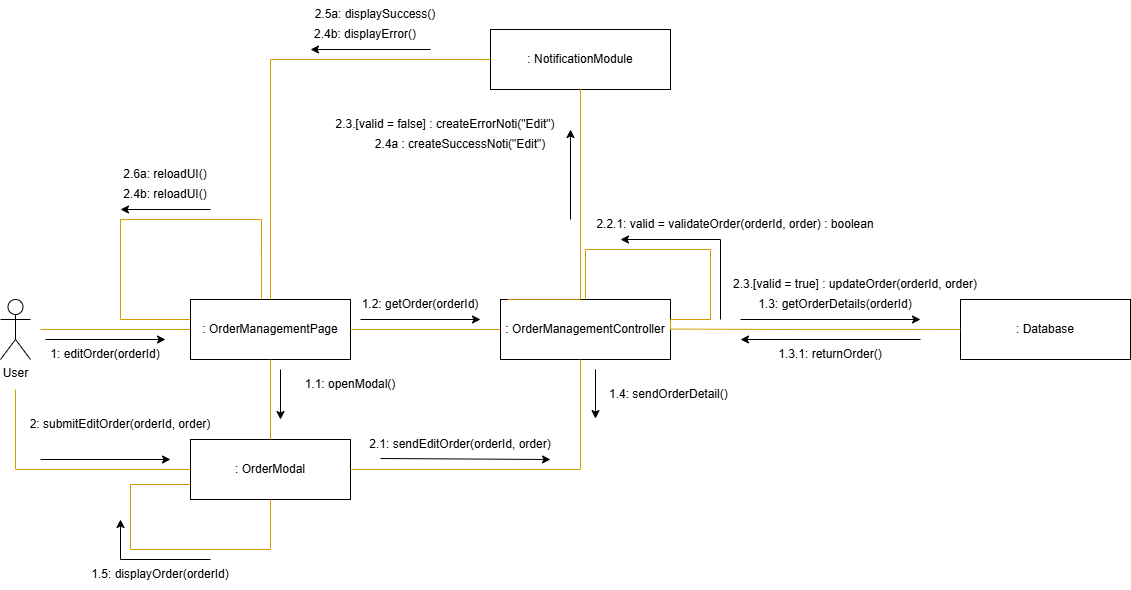

The diagram above was exported from draw.io. Its source (the exported page's mxGraphModel, read from the mxfile embedded in the PNG):
<mxGraphModel dx="1293" dy="713" grid="1" gridSize="10" guides="1" tooltips="1" connect="1" arrows="1" fold="1" page="1" pageScale="1" pageWidth="850" pageHeight="1100" math="0" shadow="0">
  <root>
    <mxCell id="0" />
    <mxCell id="1" parent="0" />
    <mxCell id="gK8piUCHMvRaqXS9n0kf-7" value="" style="endArrow=classic;html=1;fontFamily=Tahoma;fontSize=14;fontColor=#000066;" parent="1" edge="1">
      <mxGeometry width="50" height="50" relative="1" as="geometry">
        <mxPoint x="135" y="430" as="sourcePoint" />
        <mxPoint x="255" y="430.43" as="targetPoint" />
        <Array as="points">
          <mxPoint x="255" y="430" />
        </Array>
      </mxGeometry>
    </mxCell>
    <mxCell id="gK8piUCHMvRaqXS9n0kf-9" style="edgeStyle=orthogonalEdgeStyle;rounded=0;orthogonalLoop=1;jettySize=auto;html=1;fontFamily=Tahoma;fontSize=14;fontColor=#000066;endArrow=none;endFill=0;fillColor=#ffe6cc;strokeColor=#d79b00;" parent="1" edge="1">
      <mxGeometry relative="1" as="geometry">
        <mxPoint x="130" y="420" as="sourcePoint" />
        <mxPoint x="280" y="420" as="targetPoint" />
        <Array as="points">
          <mxPoint x="130" y="420" />
        </Array>
      </mxGeometry>
    </mxCell>
    <mxCell id="432dnfjY8g-2Vc-HnKAW-1" value=": OrderManagementPage" style="rounded=0;whiteSpace=wrap;html=1;" parent="1" vertex="1">
      <mxGeometry x="280" y="390" width="160" height="60" as="geometry" />
    </mxCell>
    <mxCell id="432dnfjY8g-2Vc-HnKAW-2" value="User" style="shape=umlActor;verticalLabelPosition=bottom;verticalAlign=top;html=1;outlineConnect=0;" parent="1" vertex="1">
      <mxGeometry x="90" y="390" width="30" height="60" as="geometry" />
    </mxCell>
    <mxCell id="432dnfjY8g-2Vc-HnKAW-4" value=": OrderManagementController" style="rounded=0;whiteSpace=wrap;html=1;" parent="1" vertex="1">
      <mxGeometry x="590" y="390" width="170" height="60" as="geometry" />
    </mxCell>
    <mxCell id="432dnfjY8g-2Vc-HnKAW-6" value=": OrderModal" style="rounded=0;whiteSpace=wrap;html=1;" parent="1" vertex="1">
      <mxGeometry x="280" y="530" width="160" height="60" as="geometry" />
    </mxCell>
    <mxCell id="432dnfjY8g-2Vc-HnKAW-7" value=": Database" style="rounded=0;whiteSpace=wrap;html=1;" parent="1" vertex="1">
      <mxGeometry x="1050" y="390" width="170" height="60" as="geometry" />
    </mxCell>
    <mxCell id="432dnfjY8g-2Vc-HnKAW-8" value=": NotificationModule" style="rounded=0;whiteSpace=wrap;html=1;" parent="1" vertex="1">
      <mxGeometry x="580" y="120" width="180" height="60" as="geometry" />
    </mxCell>
    <mxCell id="432dnfjY8g-2Vc-HnKAW-10" style="edgeStyle=orthogonalEdgeStyle;rounded=0;orthogonalLoop=1;jettySize=auto;html=1;fontFamily=Tahoma;fontSize=14;fontColor=#000066;endArrow=none;endFill=0;fillColor=#ffe6cc;strokeColor=#d79b00;exitX=1;exitY=0.5;exitDx=0;exitDy=0;entryX=0;entryY=0.5;entryDx=0;entryDy=0;" parent="1" source="432dnfjY8g-2Vc-HnKAW-1" target="432dnfjY8g-2Vc-HnKAW-4" edge="1">
      <mxGeometry relative="1" as="geometry">
        <mxPoint x="440" y="410" as="sourcePoint" />
        <mxPoint x="570" y="420" as="targetPoint" />
        <Array as="points" />
      </mxGeometry>
    </mxCell>
    <mxCell id="432dnfjY8g-2Vc-HnKAW-13" style="edgeStyle=orthogonalEdgeStyle;rounded=0;orthogonalLoop=1;jettySize=auto;html=1;fontFamily=Tahoma;fontSize=14;fontColor=#000066;endArrow=none;endFill=0;fillColor=#ffe6cc;strokeColor=#d79b00;exitX=0.5;exitY=1;exitDx=0;exitDy=0;entryX=0.5;entryY=0;entryDx=0;entryDy=0;" parent="1" source="432dnfjY8g-2Vc-HnKAW-1" target="432dnfjY8g-2Vc-HnKAW-6" edge="1">
      <mxGeometry relative="1" as="geometry">
        <mxPoint x="430" y="480" as="sourcePoint" />
        <mxPoint x="590" y="480" as="targetPoint" />
        <Array as="points">
          <mxPoint x="360" y="490" />
          <mxPoint x="360" y="490" />
        </Array>
      </mxGeometry>
    </mxCell>
    <mxCell id="432dnfjY8g-2Vc-HnKAW-14" value="1.1: openModal()" style="text;html=1;align=center;verticalAlign=middle;whiteSpace=wrap;rounded=0;" parent="1" vertex="1">
      <mxGeometry x="370" y="460" width="140" height="30" as="geometry" />
    </mxCell>
    <mxCell id="432dnfjY8g-2Vc-HnKAW-15" value="" style="endArrow=classic;html=1;fontFamily=Tahoma;fontSize=14;fontColor=#000066;" parent="1" edge="1">
      <mxGeometry width="50" height="50" relative="1" as="geometry">
        <mxPoint x="370" y="460" as="sourcePoint" />
        <mxPoint x="370" y="510" as="targetPoint" />
        <Array as="points" />
      </mxGeometry>
    </mxCell>
    <mxCell id="432dnfjY8g-2Vc-HnKAW-17" style="edgeStyle=orthogonalEdgeStyle;rounded=0;orthogonalLoop=1;jettySize=auto;html=1;fontFamily=Tahoma;fontSize=14;fontColor=#000066;endArrow=none;endFill=0;fillColor=#ffe6cc;strokeColor=#d79b00;entryX=0;entryY=0.5;entryDx=0;entryDy=0;" parent="1" target="432dnfjY8g-2Vc-HnKAW-6" edge="1">
      <mxGeometry relative="1" as="geometry">
        <mxPoint x="105" y="480" as="sourcePoint" />
        <mxPoint x="270" y="500" as="targetPoint" />
        <Array as="points">
          <mxPoint x="105" y="560" />
        </Array>
      </mxGeometry>
    </mxCell>
    <mxCell id="432dnfjY8g-2Vc-HnKAW-18" value="" style="endArrow=classic;html=1;rounded=0;" parent="1" edge="1">
      <mxGeometry width="50" height="50" relative="1" as="geometry">
        <mxPoint x="130" y="550" as="sourcePoint" />
        <mxPoint x="260" y="550" as="targetPoint" />
      </mxGeometry>
    </mxCell>
    <mxCell id="432dnfjY8g-2Vc-HnKAW-20" style="edgeStyle=orthogonalEdgeStyle;rounded=0;orthogonalLoop=1;jettySize=auto;html=1;fontFamily=Tahoma;fontSize=14;fontColor=#000066;endArrow=none;endFill=0;fillColor=#ffe6cc;strokeColor=#d79b00;exitX=1;exitY=0.5;exitDx=0;exitDy=0;" parent="1" source="432dnfjY8g-2Vc-HnKAW-6" edge="1">
      <mxGeometry relative="1" as="geometry">
        <mxPoint x="510" y="570" as="sourcePoint" />
        <mxPoint x="670" y="450" as="targetPoint" />
        <Array as="points">
          <mxPoint x="670" y="560" />
        </Array>
      </mxGeometry>
    </mxCell>
    <mxCell id="432dnfjY8g-2Vc-HnKAW-21" value="" style="endArrow=classic;html=1;rounded=0;" parent="1" edge="1">
      <mxGeometry width="50" height="50" relative="1" as="geometry">
        <mxPoint x="470" y="549" as="sourcePoint" />
        <mxPoint x="640" y="550" as="targetPoint" />
      </mxGeometry>
    </mxCell>
    <mxCell id="432dnfjY8g-2Vc-HnKAW-23" style="edgeStyle=orthogonalEdgeStyle;rounded=0;orthogonalLoop=1;jettySize=auto;html=1;fontFamily=Tahoma;fontSize=14;fontColor=#000066;endArrow=none;endFill=0;fillColor=#ffe6cc;strokeColor=#d79b00;exitX=1;exitY=0.5;exitDx=0;exitDy=0;entryX=0.5;entryY=0;entryDx=0;entryDy=0;" parent="1" source="432dnfjY8g-2Vc-HnKAW-4" target="432dnfjY8g-2Vc-HnKAW-4" edge="1">
      <mxGeometry relative="1" as="geometry">
        <mxPoint x="780" y="400" as="sourcePoint" />
        <mxPoint x="670" y="340" as="targetPoint" />
        <Array as="points">
          <mxPoint x="760" y="410" />
          <mxPoint x="800" y="410" />
          <mxPoint x="800" y="340" />
          <mxPoint x="675" y="340" />
        </Array>
      </mxGeometry>
    </mxCell>
    <mxCell id="432dnfjY8g-2Vc-HnKAW-24" value="" style="endArrow=classic;html=1;rounded=0;" parent="1" edge="1">
      <mxGeometry width="50" height="50" relative="1" as="geometry">
        <mxPoint x="810" y="410" as="sourcePoint" />
        <mxPoint x="710" y="330" as="targetPoint" />
        <Array as="points">
          <mxPoint x="810" y="330" />
        </Array>
      </mxGeometry>
    </mxCell>
    <mxCell id="432dnfjY8g-2Vc-HnKAW-26" value="" style="endArrow=classic;html=1;rounded=0;" parent="1" edge="1">
      <mxGeometry width="50" height="50" relative="1" as="geometry">
        <mxPoint x="830" y="410" as="sourcePoint" />
        <mxPoint x="1010" y="410" as="targetPoint" />
      </mxGeometry>
    </mxCell>
    <mxCell id="432dnfjY8g-2Vc-HnKAW-27" style="edgeStyle=orthogonalEdgeStyle;rounded=0;orthogonalLoop=1;jettySize=auto;html=1;fontFamily=Tahoma;fontSize=14;fontColor=#000066;endArrow=none;endFill=0;fillColor=#ffe6cc;strokeColor=#d79b00;exitX=1;exitY=0.5;exitDx=0;exitDy=0;entryX=0;entryY=0.5;entryDx=0;entryDy=0;" parent="1" target="432dnfjY8g-2Vc-HnKAW-7" edge="1">
      <mxGeometry relative="1" as="geometry">
        <mxPoint x="760" y="419.55" as="sourcePoint" />
        <mxPoint x="870" y="420" as="targetPoint" />
        <Array as="points" />
      </mxGeometry>
    </mxCell>
    <mxCell id="432dnfjY8g-2Vc-HnKAW-28" value="1.3: getOrderDetails(orderId)" style="text;html=1;align=center;verticalAlign=middle;whiteSpace=wrap;rounded=0;rotation=0;" parent="1" vertex="1">
      <mxGeometry x="820" y="380" width="210" height="30" as="geometry" />
    </mxCell>
    <mxCell id="432dnfjY8g-2Vc-HnKAW-29" value="2.3.[valid = false] : createErrorNoti(&quot;Edit&quot;)" style="text;html=1;align=center;verticalAlign=middle;whiteSpace=wrap;rounded=0;" parent="1" vertex="1">
      <mxGeometry x="415" y="200" width="240" height="30" as="geometry" />
    </mxCell>
    <mxCell id="432dnfjY8g-2Vc-HnKAW-30" style="edgeStyle=orthogonalEdgeStyle;rounded=0;orthogonalLoop=1;jettySize=auto;html=1;fontFamily=Tahoma;fontSize=14;fontColor=#000066;endArrow=none;endFill=0;fillColor=#ffe6cc;strokeColor=#d79b00;entryX=0.041;entryY=-0.002;entryDx=0;entryDy=0;entryPerimeter=0;" parent="1" target="432dnfjY8g-2Vc-HnKAW-4" edge="1">
      <mxGeometry relative="1" as="geometry">
        <mxPoint x="670" y="179" as="sourcePoint" />
        <mxPoint x="710" y="340" as="targetPoint" />
        <Array as="points">
          <mxPoint x="670" y="179" />
          <mxPoint x="670" y="390" />
        </Array>
      </mxGeometry>
    </mxCell>
    <mxCell id="432dnfjY8g-2Vc-HnKAW-31" value="" style="endArrow=classic;html=1;rounded=0;" parent="1" edge="1">
      <mxGeometry width="50" height="50" relative="1" as="geometry">
        <mxPoint x="660" y="310" as="sourcePoint" />
        <mxPoint x="660" y="220" as="targetPoint" />
      </mxGeometry>
    </mxCell>
    <mxCell id="432dnfjY8g-2Vc-HnKAW-32" value="2.4a : createSuccessNoti(&quot;Edit&quot;)" style="text;html=1;align=center;verticalAlign=middle;whiteSpace=wrap;rounded=0;" parent="1" vertex="1">
      <mxGeometry x="445" y="220" width="210" height="30" as="geometry" />
    </mxCell>
    <mxCell id="432dnfjY8g-2Vc-HnKAW-33" style="edgeStyle=orthogonalEdgeStyle;rounded=0;orthogonalLoop=1;jettySize=auto;html=1;fontFamily=Tahoma;fontSize=14;fontColor=#000066;endArrow=none;endFill=0;fillColor=#ffe6cc;strokeColor=#d79b00;entryX=0.5;entryY=0;entryDx=0;entryDy=0;exitX=0;exitY=0.5;exitDx=0;exitDy=0;" parent="1" source="432dnfjY8g-2Vc-HnKAW-8" target="432dnfjY8g-2Vc-HnKAW-1" edge="1">
      <mxGeometry relative="1" as="geometry">
        <mxPoint x="310" y="150" as="sourcePoint" />
        <mxPoint x="237" y="361" as="targetPoint" />
        <Array as="points">
          <mxPoint x="360" y="150" />
        </Array>
      </mxGeometry>
    </mxCell>
    <mxCell id="432dnfjY8g-2Vc-HnKAW-34" value="" style="endArrow=classic;html=1;fontFamily=Tahoma;fontSize=14;fontColor=#000066;" parent="1" edge="1">
      <mxGeometry width="50" height="50" relative="1" as="geometry">
        <mxPoint x="520" y="140" as="sourcePoint" />
        <mxPoint x="400" y="140" as="targetPoint" />
        <Array as="points" />
      </mxGeometry>
    </mxCell>
    <mxCell id="432dnfjY8g-2Vc-HnKAW-35" value="2.5a: displaySuccess()" style="text;html=1;align=center;verticalAlign=middle;whiteSpace=wrap;rounded=0;" parent="1" vertex="1">
      <mxGeometry x="360" y="90" width="210" height="30" as="geometry" />
    </mxCell>
    <mxCell id="432dnfjY8g-2Vc-HnKAW-36" value="2.4b: displayError()" style="text;html=1;align=center;verticalAlign=middle;whiteSpace=wrap;rounded=0;" parent="1" vertex="1">
      <mxGeometry x="350" y="110" width="210" height="30" as="geometry" />
    </mxCell>
    <mxCell id="432dnfjY8g-2Vc-HnKAW-37" value="1: editOrder(orderId)" style="text;html=1;align=center;verticalAlign=middle;whiteSpace=wrap;rounded=0;" parent="1" vertex="1">
      <mxGeometry x="120" y="430" width="150" height="30" as="geometry" />
    </mxCell>
    <mxCell id="432dnfjY8g-2Vc-HnKAW-38" value="1.2: getOrder(orderId)" style="text;html=1;align=center;verticalAlign=middle;whiteSpace=wrap;rounded=0;" parent="1" vertex="1">
      <mxGeometry x="440" y="380" width="140" height="30" as="geometry" />
    </mxCell>
    <mxCell id="432dnfjY8g-2Vc-HnKAW-39" value="" style="endArrow=classic;html=1;fontFamily=Tahoma;fontSize=14;fontColor=#000066;" parent="1" edge="1">
      <mxGeometry width="50" height="50" relative="1" as="geometry">
        <mxPoint x="450" y="410" as="sourcePoint" />
        <mxPoint x="570" y="410.43" as="targetPoint" />
        <Array as="points">
          <mxPoint x="570" y="410" />
        </Array>
      </mxGeometry>
    </mxCell>
    <mxCell id="432dnfjY8g-2Vc-HnKAW-41" value="" style="endArrow=classic;html=1;rounded=0;" parent="1" edge="1">
      <mxGeometry width="50" height="50" relative="1" as="geometry">
        <mxPoint x="1010" y="430" as="sourcePoint" />
        <mxPoint x="830" y="430" as="targetPoint" />
      </mxGeometry>
    </mxCell>
    <mxCell id="432dnfjY8g-2Vc-HnKAW-42" value="1.3.1: returnOrder()" style="text;html=1;align=center;verticalAlign=middle;whiteSpace=wrap;rounded=0;" parent="1" vertex="1">
      <mxGeometry x="850" y="430" width="140" height="30" as="geometry" />
    </mxCell>
    <mxCell id="432dnfjY8g-2Vc-HnKAW-43" value="1.4: sendOrderDetail()&amp;nbsp;" style="text;html=1;align=center;verticalAlign=middle;whiteSpace=wrap;rounded=0;" parent="1" vertex="1">
      <mxGeometry x="690" y="470" width="140" height="30" as="geometry" />
    </mxCell>
    <mxCell id="432dnfjY8g-2Vc-HnKAW-44" value="" style="endArrow=classic;html=1;fontFamily=Tahoma;fontSize=14;fontColor=#000066;" parent="1" edge="1">
      <mxGeometry width="50" height="50" relative="1" as="geometry">
        <mxPoint x="685" y="460" as="sourcePoint" />
        <mxPoint x="685" y="509.09000000000003" as="targetPoint" />
        <Array as="points">
          <mxPoint x="685" y="509.09000000000003" />
        </Array>
      </mxGeometry>
    </mxCell>
    <mxCell id="432dnfjY8g-2Vc-HnKAW-47" value="2: submitEditOrder(orderId, order)" style="text;html=1;align=center;verticalAlign=middle;whiteSpace=wrap;rounded=0;" parent="1" vertex="1">
      <mxGeometry x="110" y="500" width="200" height="30" as="geometry" />
    </mxCell>
    <mxCell id="432dnfjY8g-2Vc-HnKAW-49" value="2.2.1: valid = validateOrder(orderId, order) : boolean" style="text;html=1;align=center;verticalAlign=middle;whiteSpace=wrap;rounded=0;" parent="1" vertex="1">
      <mxGeometry x="680" y="300" width="290" height="30" as="geometry" />
    </mxCell>
    <mxCell id="432dnfjY8g-2Vc-HnKAW-50" value="2.3.[valid = true] : updateOrder(orderId, order)" style="text;html=1;align=center;verticalAlign=middle;whiteSpace=wrap;rounded=0;rotation=0;" parent="1" vertex="1">
      <mxGeometry x="820" y="360" width="250" height="30" as="geometry" />
    </mxCell>
    <mxCell id="FAm-XUXs6PMMxJDQSSlK-9" style="edgeStyle=orthogonalEdgeStyle;rounded=0;orthogonalLoop=1;jettySize=auto;html=1;fontFamily=Tahoma;fontSize=14;fontColor=#000066;endArrow=none;endFill=0;fillColor=#ffe6cc;strokeColor=#d79b00;exitX=0.5;exitY=1;exitDx=0;exitDy=0;entryX=0;entryY=0.75;entryDx=0;entryDy=0;" edge="1" parent="1" source="432dnfjY8g-2Vc-HnKAW-6" target="432dnfjY8g-2Vc-HnKAW-6">
      <mxGeometry relative="1" as="geometry">
        <mxPoint x="280" y="670" as="sourcePoint" />
        <mxPoint x="280" y="750" as="targetPoint" />
        <Array as="points">
          <mxPoint x="360" y="640" />
          <mxPoint x="220" y="640" />
          <mxPoint x="220" y="575" />
        </Array>
      </mxGeometry>
    </mxCell>
    <mxCell id="FAm-XUXs6PMMxJDQSSlK-10" value="" style="endArrow=classic;html=1;rounded=0;" edge="1" parent="1">
      <mxGeometry width="50" height="50" relative="1" as="geometry">
        <mxPoint x="300" y="650" as="sourcePoint" />
        <mxPoint x="210" y="610" as="targetPoint" />
        <Array as="points">
          <mxPoint x="210" y="650" />
        </Array>
      </mxGeometry>
    </mxCell>
    <mxCell id="FAm-XUXs6PMMxJDQSSlK-11" value="1.5: displayOrder(orderId)" style="text;html=1;align=center;verticalAlign=middle;whiteSpace=wrap;rounded=0;" vertex="1" parent="1">
      <mxGeometry x="180" y="650" width="140" height="30" as="geometry" />
    </mxCell>
    <mxCell id="FAm-XUXs6PMMxJDQSSlK-12" value="2.1: sendEditOrder(orderId, order)" style="text;html=1;align=center;verticalAlign=middle;whiteSpace=wrap;rounded=0;" vertex="1" parent="1">
      <mxGeometry x="450" y="520" width="200" height="30" as="geometry" />
    </mxCell>
    <mxCell id="FAm-XUXs6PMMxJDQSSlK-13" style="edgeStyle=orthogonalEdgeStyle;rounded=0;orthogonalLoop=1;jettySize=auto;html=1;fontFamily=Tahoma;fontSize=14;fontColor=#000066;endArrow=none;endFill=0;fillColor=#ffe6cc;strokeColor=#d79b00;exitX=0.444;exitY=-0.019;exitDx=0;exitDy=0;exitPerimeter=0;" edge="1" parent="1" source="432dnfjY8g-2Vc-HnKAW-1">
      <mxGeometry relative="1" as="geometry">
        <mxPoint x="270" y="350" as="sourcePoint" />
        <mxPoint x="280" y="410" as="targetPoint" />
        <Array as="points">
          <mxPoint x="351" y="310" />
          <mxPoint x="210" y="310" />
          <mxPoint x="210" y="410" />
          <mxPoint x="280" y="410" />
        </Array>
      </mxGeometry>
    </mxCell>
    <mxCell id="FAm-XUXs6PMMxJDQSSlK-14" value="2.6a: reloadUI()" style="text;html=1;align=center;verticalAlign=middle;whiteSpace=wrap;rounded=0;" vertex="1" parent="1">
      <mxGeometry x="155" y="250" width="200" height="30" as="geometry" />
    </mxCell>
    <mxCell id="FAm-XUXs6PMMxJDQSSlK-15" value="2.4b: reloadUI()" style="text;html=1;align=center;verticalAlign=middle;whiteSpace=wrap;rounded=0;" vertex="1" parent="1">
      <mxGeometry x="150" y="270" width="210" height="30" as="geometry" />
    </mxCell>
    <mxCell id="FAm-XUXs6PMMxJDQSSlK-16" value="" style="endArrow=classic;html=1;fontFamily=Tahoma;fontSize=14;fontColor=#000066;" edge="1" parent="1">
      <mxGeometry width="50" height="50" relative="1" as="geometry">
        <mxPoint x="300" y="300" as="sourcePoint" />
        <mxPoint x="210" y="300" as="targetPoint" />
        <Array as="points" />
      </mxGeometry>
    </mxCell>
  </root>
</mxGraphModel>